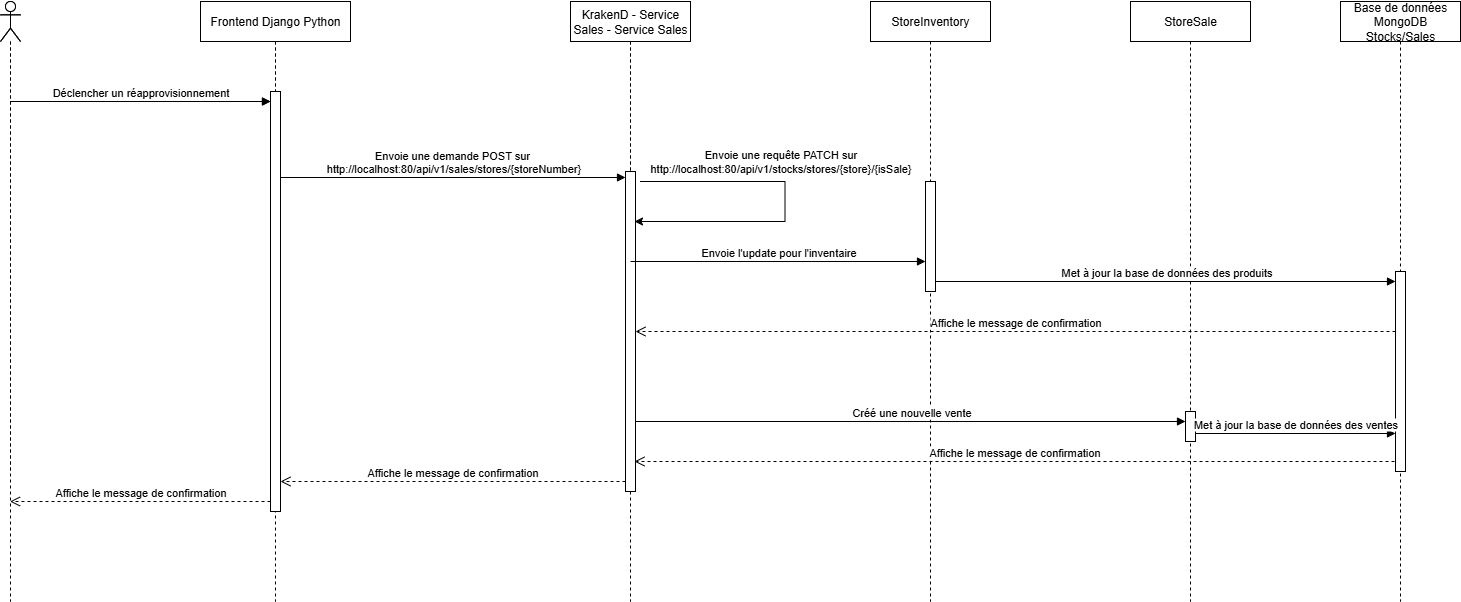

The diagram above was exported from draw.io. Its source (the exported page's mxGraphModel, read from the mxfile embedded in the PNG):
<mxGraphModel dx="1665" dy="757" grid="1" gridSize="10" guides="1" tooltips="1" connect="1" arrows="1" fold="1" page="1" pageScale="1" pageWidth="850" pageHeight="1100" math="0" shadow="0">
  <root>
    <mxCell id="0" />
    <mxCell id="1" parent="0" />
    <mxCell id="aM9ryv3xv72pqoxQDRHE-5" value="Frontend Django Python" style="shape=umlLifeline;perimeter=lifelinePerimeter;whiteSpace=wrap;html=1;container=0;dropTarget=0;collapsible=0;recursiveResize=0;outlineConnect=0;portConstraint=eastwest;newEdgeStyle={&quot;edgeStyle&quot;:&quot;elbowEdgeStyle&quot;,&quot;elbow&quot;:&quot;vertical&quot;,&quot;curved&quot;:0,&quot;rounded&quot;:0};" parent="1" vertex="1">
      <mxGeometry x="260" y="30" width="150" height="470" as="geometry" />
    </mxCell>
    <mxCell id="aM9ryv3xv72pqoxQDRHE-6" value="" style="html=1;points=[];perimeter=orthogonalPerimeter;outlineConnect=0;targetShapes=umlLifeline;portConstraint=eastwest;newEdgeStyle={&quot;edgeStyle&quot;:&quot;elbowEdgeStyle&quot;,&quot;elbow&quot;:&quot;vertical&quot;,&quot;curved&quot;:0,&quot;rounded&quot;:0};" parent="aM9ryv3xv72pqoxQDRHE-5" vertex="1">
      <mxGeometry x="70" y="90" width="10" height="300" as="geometry" />
    </mxCell>
    <mxCell id="aM9ryv3xv72pqoxQDRHE-7" value="Consulter état de stock du magasin" style="html=1;verticalAlign=bottom;endArrow=block;edgeStyle=elbowEdgeStyle;elbow=vertical;curved=0;rounded=0;" parent="1" source="00wRDX6nhMXzsEndpYq1-1" target="aM9ryv3xv72pqoxQDRHE-6" edge="1">
      <mxGeometry x="0.0019" relative="1" as="geometry">
        <mxPoint x="80" y="130" as="sourcePoint" />
        <Array as="points">
          <mxPoint x="165" y="130" />
        </Array>
        <mxPoint x="300" y="130" as="targetPoint" />
        <mxPoint as="offset" />
      </mxGeometry>
    </mxCell>
    <mxCell id="00wRDX6nhMXzsEndpYq1-1" value="" style="shape=umlLifeline;perimeter=lifelinePerimeter;whiteSpace=wrap;html=1;container=1;dropTarget=0;collapsible=0;recursiveResize=0;outlineConnect=0;portConstraint=eastwest;newEdgeStyle={&quot;curved&quot;:0,&quot;rounded&quot;:0};participant=umlActor;" parent="1" vertex="1">
      <mxGeometry x="60" y="30" width="20" height="470" as="geometry" />
    </mxCell>
    <mxCell id="00wRDX6nhMXzsEndpYq1-3" value="Backend Express.js" style="shape=umlLifeline;perimeter=lifelinePerimeter;whiteSpace=wrap;html=1;container=0;dropTarget=0;collapsible=0;recursiveResize=0;outlineConnect=0;portConstraint=eastwest;newEdgeStyle={&quot;edgeStyle&quot;:&quot;elbowEdgeStyle&quot;,&quot;elbow&quot;:&quot;vertical&quot;,&quot;curved&quot;:0,&quot;rounded&quot;:0};" parent="1" vertex="1">
      <mxGeometry x="630" y="30" width="120" height="470" as="geometry" />
    </mxCell>
    <mxCell id="00wRDX6nhMXzsEndpYq1-4" value="" style="html=1;points=[];perimeter=orthogonalPerimeter;outlineConnect=0;targetShapes=umlLifeline;portConstraint=eastwest;newEdgeStyle={&quot;edgeStyle&quot;:&quot;elbowEdgeStyle&quot;,&quot;elbow&quot;:&quot;vertical&quot;,&quot;curved&quot;:0,&quot;rounded&quot;:0};" parent="00wRDX6nhMXzsEndpYq1-3" vertex="1">
      <mxGeometry x="55" y="170" width="10" height="210" as="geometry" />
    </mxCell>
    <mxCell id="00wRDX6nhMXzsEndpYq1-10" value="Envoie une demande POST sur&amp;nbsp;&lt;div&gt;http://localhost:80/api/v1/sales/stores/{storeNumber}&lt;/div&gt;" style="html=1;verticalAlign=bottom;endArrow=block;edgeStyle=elbowEdgeStyle;elbow=horizontal;curved=0;rounded=0;" parent="1" source="aM9ryv3xv72pqoxQDRHE-6" edge="1">
      <mxGeometry x="0.0029" relative="1" as="geometry">
        <mxPoint x="325" y="206" as="sourcePoint" />
        <Array as="points">
          <mxPoint x="445.51965517241376" y="206" />
        </Array>
        <mxPoint x="685" y="206" as="targetPoint" />
        <mxPoint as="offset" />
      </mxGeometry>
    </mxCell>
    <mxCell id="AmmMfAGba9_SOh-tRvxB-1" value="Frontend Django Python" style="shape=umlLifeline;perimeter=lifelinePerimeter;whiteSpace=wrap;html=1;container=0;dropTarget=0;collapsible=0;recursiveResize=0;outlineConnect=0;portConstraint=eastwest;newEdgeStyle={&quot;edgeStyle&quot;:&quot;elbowEdgeStyle&quot;,&quot;elbow&quot;:&quot;vertical&quot;,&quot;curved&quot;:0,&quot;rounded&quot;:0};" parent="1" vertex="1">
      <mxGeometry x="260" y="30" width="150" height="600" as="geometry" />
    </mxCell>
    <mxCell id="AmmMfAGba9_SOh-tRvxB-2" value="" style="html=1;points=[];perimeter=orthogonalPerimeter;outlineConnect=0;targetShapes=umlLifeline;portConstraint=eastwest;newEdgeStyle={&quot;edgeStyle&quot;:&quot;elbowEdgeStyle&quot;,&quot;elbow&quot;:&quot;vertical&quot;,&quot;curved&quot;:0,&quot;rounded&quot;:0};" parent="AmmMfAGba9_SOh-tRvxB-1" vertex="1">
      <mxGeometry x="70" y="90" width="10" height="420" as="geometry" />
    </mxCell>
    <mxCell id="AmmMfAGba9_SOh-tRvxB-3" value="Déclencher un réapprovisionnement" style="html=1;verticalAlign=bottom;endArrow=block;edgeStyle=elbowEdgeStyle;elbow=vertical;curved=0;rounded=0;" parent="1" source="AmmMfAGba9_SOh-tRvxB-4" target="AmmMfAGba9_SOh-tRvxB-2" edge="1">
      <mxGeometry x="-0.0019" relative="1" as="geometry">
        <mxPoint x="80" y="130" as="sourcePoint" />
        <Array as="points">
          <mxPoint x="165" y="130" />
        </Array>
        <mxPoint x="300" y="130" as="targetPoint" />
        <mxPoint as="offset" />
      </mxGeometry>
    </mxCell>
    <mxCell id="AmmMfAGba9_SOh-tRvxB-4" value="" style="shape=umlLifeline;perimeter=lifelinePerimeter;whiteSpace=wrap;html=1;container=1;dropTarget=0;collapsible=0;recursiveResize=0;outlineConnect=0;portConstraint=eastwest;newEdgeStyle={&quot;curved&quot;:0,&quot;rounded&quot;:0};participant=umlActor;" parent="1" vertex="1">
      <mxGeometry x="60" y="30" width="20" height="600" as="geometry" />
    </mxCell>
    <mxCell id="AmmMfAGba9_SOh-tRvxB-5" value="KrakenD - Service Sales - Service Sales" style="shape=umlLifeline;perimeter=lifelinePerimeter;whiteSpace=wrap;html=1;container=0;dropTarget=0;collapsible=0;recursiveResize=0;outlineConnect=0;portConstraint=eastwest;newEdgeStyle={&quot;edgeStyle&quot;:&quot;elbowEdgeStyle&quot;,&quot;elbow&quot;:&quot;vertical&quot;,&quot;curved&quot;:0,&quot;rounded&quot;:0};" parent="1" vertex="1">
      <mxGeometry x="630" y="30" width="120" height="600" as="geometry" />
    </mxCell>
    <mxCell id="AmmMfAGba9_SOh-tRvxB-6" value="" style="html=1;points=[];perimeter=orthogonalPerimeter;outlineConnect=0;targetShapes=umlLifeline;portConstraint=eastwest;newEdgeStyle={&quot;edgeStyle&quot;:&quot;elbowEdgeStyle&quot;,&quot;elbow&quot;:&quot;vertical&quot;,&quot;curved&quot;:0,&quot;rounded&quot;:0};" parent="AmmMfAGba9_SOh-tRvxB-5" vertex="1">
      <mxGeometry x="55" y="170" width="10" height="320" as="geometry" />
    </mxCell>
    <mxCell id="1SsZbYx3lNVpEQuCt3Qb-1" value="" style="endArrow=classic;html=1;rounded=0;" edge="1" parent="AmmMfAGba9_SOh-tRvxB-5">
      <mxGeometry width="50" height="50" relative="1" as="geometry">
        <mxPoint x="69.5" y="180" as="sourcePoint" />
        <mxPoint x="64" y="220" as="targetPoint" />
        <Array as="points">
          <mxPoint x="214.5" y="180" />
          <mxPoint x="214.5" y="220" />
        </Array>
      </mxGeometry>
    </mxCell>
    <mxCell id="AmmMfAGba9_SOh-tRvxB-7" value="StoreInventory" style="shape=umlLifeline;perimeter=lifelinePerimeter;whiteSpace=wrap;html=1;container=0;dropTarget=0;collapsible=0;recursiveResize=0;outlineConnect=0;portConstraint=eastwest;newEdgeStyle={&quot;edgeStyle&quot;:&quot;elbowEdgeStyle&quot;,&quot;elbow&quot;:&quot;vertical&quot;,&quot;curved&quot;:0,&quot;rounded&quot;:0};" parent="1" vertex="1">
      <mxGeometry x="930" y="30" width="120" height="600" as="geometry" />
    </mxCell>
    <mxCell id="AmmMfAGba9_SOh-tRvxB-8" value="" style="html=1;points=[];perimeter=orthogonalPerimeter;outlineConnect=0;targetShapes=umlLifeline;portConstraint=eastwest;newEdgeStyle={&quot;edgeStyle&quot;:&quot;elbowEdgeStyle&quot;,&quot;elbow&quot;:&quot;vertical&quot;,&quot;curved&quot;:0,&quot;rounded&quot;:0};" parent="AmmMfAGba9_SOh-tRvxB-7" vertex="1">
      <mxGeometry x="55" y="180" width="10" height="110" as="geometry" />
    </mxCell>
    <mxCell id="AmmMfAGba9_SOh-tRvxB-9" value="Base de données MongoDB Stocks/Sales" style="shape=umlLifeline;perimeter=lifelinePerimeter;whiteSpace=wrap;html=1;container=0;dropTarget=0;collapsible=0;recursiveResize=0;outlineConnect=0;portConstraint=eastwest;newEdgeStyle={&quot;edgeStyle&quot;:&quot;elbowEdgeStyle&quot;,&quot;elbow&quot;:&quot;vertical&quot;,&quot;curved&quot;:0,&quot;rounded&quot;:0};" parent="1" vertex="1">
      <mxGeometry x="1400" y="30" width="120" height="600" as="geometry" />
    </mxCell>
    <mxCell id="AmmMfAGba9_SOh-tRvxB-10" value="" style="html=1;points=[];perimeter=orthogonalPerimeter;outlineConnect=0;targetShapes=umlLifeline;portConstraint=eastwest;newEdgeStyle={&quot;edgeStyle&quot;:&quot;elbowEdgeStyle&quot;,&quot;elbow&quot;:&quot;vertical&quot;,&quot;curved&quot;:0,&quot;rounded&quot;:0};" parent="AmmMfAGba9_SOh-tRvxB-9" vertex="1">
      <mxGeometry x="55" y="270" width="10" height="200" as="geometry" />
    </mxCell>
    <mxCell id="AmmMfAGba9_SOh-tRvxB-24" value="StoreSale" style="shape=umlLifeline;perimeter=lifelinePerimeter;whiteSpace=wrap;html=1;container=0;dropTarget=0;collapsible=0;recursiveResize=0;outlineConnect=0;portConstraint=eastwest;newEdgeStyle={&quot;edgeStyle&quot;:&quot;elbowEdgeStyle&quot;,&quot;elbow&quot;:&quot;vertical&quot;,&quot;curved&quot;:0,&quot;rounded&quot;:0};" parent="1" vertex="1">
      <mxGeometry x="1190" y="30" width="120" height="600" as="geometry" />
    </mxCell>
    <mxCell id="AmmMfAGba9_SOh-tRvxB-25" value="" style="html=1;points=[];perimeter=orthogonalPerimeter;outlineConnect=0;targetShapes=umlLifeline;portConstraint=eastwest;newEdgeStyle={&quot;edgeStyle&quot;:&quot;elbowEdgeStyle&quot;,&quot;elbow&quot;:&quot;vertical&quot;,&quot;curved&quot;:0,&quot;rounded&quot;:0};" parent="AmmMfAGba9_SOh-tRvxB-24" vertex="1">
      <mxGeometry x="55" y="410" width="10" height="30" as="geometry" />
    </mxCell>
    <mxCell id="AmmMfAGba9_SOh-tRvxB-30" value="Affiche le message de confirmation" style="html=1;verticalAlign=bottom;endArrow=open;dashed=1;endSize=8;edgeStyle=elbowEdgeStyle;elbow=vertical;curved=0;rounded=0;" parent="1" source="AmmMfAGba9_SOh-tRvxB-2" target="AmmMfAGba9_SOh-tRvxB-4" edge="1">
      <mxGeometry relative="1" as="geometry">
        <mxPoint x="90" y="530" as="targetPoint" />
        <Array as="points">
          <mxPoint x="290.33333333333326" y="530" />
        </Array>
        <mxPoint x="320" y="530" as="sourcePoint" />
      </mxGeometry>
    </mxCell>
    <mxCell id="1SsZbYx3lNVpEQuCt3Qb-2" value="&lt;div style=&quot;font-size: 11px;&quot;&gt;Envoie une requête PATCH sur&lt;/div&gt;&lt;div style=&quot;font-size: 11px;&quot;&gt;http://localhost:80/api/v1/stocks/stores/{store}/{isSale}&lt;/div&gt;" style="text;html=1;align=center;verticalAlign=middle;resizable=0;points=[];autosize=1;strokeColor=none;fillColor=none;" vertex="1" parent="1">
      <mxGeometry x="700" y="170" width="280" height="40" as="geometry" />
    </mxCell>
    <mxCell id="1SsZbYx3lNVpEQuCt3Qb-3" value="Envoie l'update pour l'inventaire" style="html=1;verticalAlign=bottom;endArrow=block;edgeStyle=elbowEdgeStyle;elbow=horizontal;curved=0;rounded=0;" edge="1" parent="1" target="AmmMfAGba9_SOh-tRvxB-8">
      <mxGeometry x="0.0029" relative="1" as="geometry">
        <mxPoint x="690" y="290" as="sourcePoint" />
        <Array as="points">
          <mxPoint x="795.5196551724138" y="290" />
        </Array>
        <mxPoint x="960" y="290" as="targetPoint" />
        <mxPoint as="offset" />
      </mxGeometry>
    </mxCell>
    <mxCell id="1SsZbYx3lNVpEQuCt3Qb-4" value="Met à jour la base de données des produits" style="html=1;verticalAlign=bottom;endArrow=block;edgeStyle=elbowEdgeStyle;elbow=horizontal;curved=0;rounded=0;" edge="1" parent="1" source="AmmMfAGba9_SOh-tRvxB-8">
      <mxGeometry x="0.0022" relative="1" as="geometry">
        <mxPoint x="1000" y="310" as="sourcePoint" />
        <Array as="points">
          <mxPoint x="1095.5196551724139" y="310" />
        </Array>
        <mxPoint x="1455" y="310" as="targetPoint" />
        <mxPoint as="offset" />
      </mxGeometry>
    </mxCell>
    <mxCell id="1SsZbYx3lNVpEQuCt3Qb-5" value="Affiche le message de confirmation" style="html=1;verticalAlign=bottom;endArrow=open;dashed=1;endSize=8;edgeStyle=elbowEdgeStyle;elbow=vertical;curved=0;rounded=0;" edge="1" parent="1" source="AmmMfAGba9_SOh-tRvxB-10" target="AmmMfAGba9_SOh-tRvxB-6">
      <mxGeometry relative="1" as="geometry">
        <mxPoint x="1080" y="360" as="targetPoint" />
        <Array as="points">
          <mxPoint x="1300.3333333333333" y="360" />
        </Array>
        <mxPoint x="1340" y="360" as="sourcePoint" />
      </mxGeometry>
    </mxCell>
    <mxCell id="1SsZbYx3lNVpEQuCt3Qb-6" value="Créé une nouvelle vente" style="html=1;verticalAlign=bottom;endArrow=block;edgeStyle=elbowEdgeStyle;elbow=horizontal;curved=0;rounded=0;" edge="1" parent="1" source="AmmMfAGba9_SOh-tRvxB-6" target="AmmMfAGba9_SOh-tRvxB-25">
      <mxGeometry x="0.0029" relative="1" as="geometry">
        <mxPoint x="700" y="450" as="sourcePoint" />
        <Array as="points">
          <mxPoint x="805.5196551724139" y="450" />
        </Array>
        <mxPoint x="995" y="450" as="targetPoint" />
        <mxPoint as="offset" />
      </mxGeometry>
    </mxCell>
    <mxCell id="1SsZbYx3lNVpEQuCt3Qb-7" value="Met à jour la base de données des ventes" style="html=1;verticalAlign=bottom;endArrow=block;edgeStyle=elbowEdgeStyle;elbow=horizontal;curved=0;rounded=0;" edge="1" parent="1" target="AmmMfAGba9_SOh-tRvxB-10">
      <mxGeometry x="0.0022" relative="1" as="geometry">
        <mxPoint x="1255" y="462" as="sourcePoint" />
        <Array as="points">
          <mxPoint x="1360.5196551724139" y="462" />
        </Array>
        <mxPoint x="1720" y="462" as="targetPoint" />
        <mxPoint as="offset" />
      </mxGeometry>
    </mxCell>
    <mxCell id="1SsZbYx3lNVpEQuCt3Qb-8" value="Affiche le message de confirmation" style="html=1;verticalAlign=bottom;endArrow=open;dashed=1;endSize=8;edgeStyle=elbowEdgeStyle;elbow=vertical;curved=0;rounded=0;" edge="1" parent="1">
      <mxGeometry relative="1" as="geometry">
        <mxPoint x="694" y="490" as="targetPoint" />
        <Array as="points">
          <mxPoint x="1299.3333333333333" y="490" />
        </Array>
        <mxPoint x="1454" y="490" as="sourcePoint" />
      </mxGeometry>
    </mxCell>
    <mxCell id="1SsZbYx3lNVpEQuCt3Qb-11" value="Affiche le message de confirmation" style="html=1;verticalAlign=bottom;endArrow=open;dashed=1;endSize=8;edgeStyle=elbowEdgeStyle;elbow=vertical;curved=0;rounded=0;" edge="1" parent="1" source="AmmMfAGba9_SOh-tRvxB-6" target="AmmMfAGba9_SOh-tRvxB-2">
      <mxGeometry relative="1" as="geometry">
        <mxPoint x="410" y="510" as="targetPoint" />
        <Array as="points">
          <mxPoint x="630.3333333333333" y="510" />
        </Array>
        <mxPoint x="670" y="510" as="sourcePoint" />
      </mxGeometry>
    </mxCell>
  </root>
</mxGraphModel>